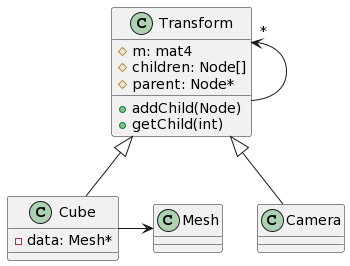

The diagram above was rendered by PlantUML. Its source (embedded in the PNG):
@startuml
class Transform {
  #m: mat4 
  #children: Node[]
  #parent: Node*

  +addChild(Node)
  +getChild(int)
}

class Cube {
   -data: Mesh* 
}

Transform <|-- Cube
Mesh <-l- Cube
Transform "*" <-- Transform
Transform <|-- Camera
@enduml